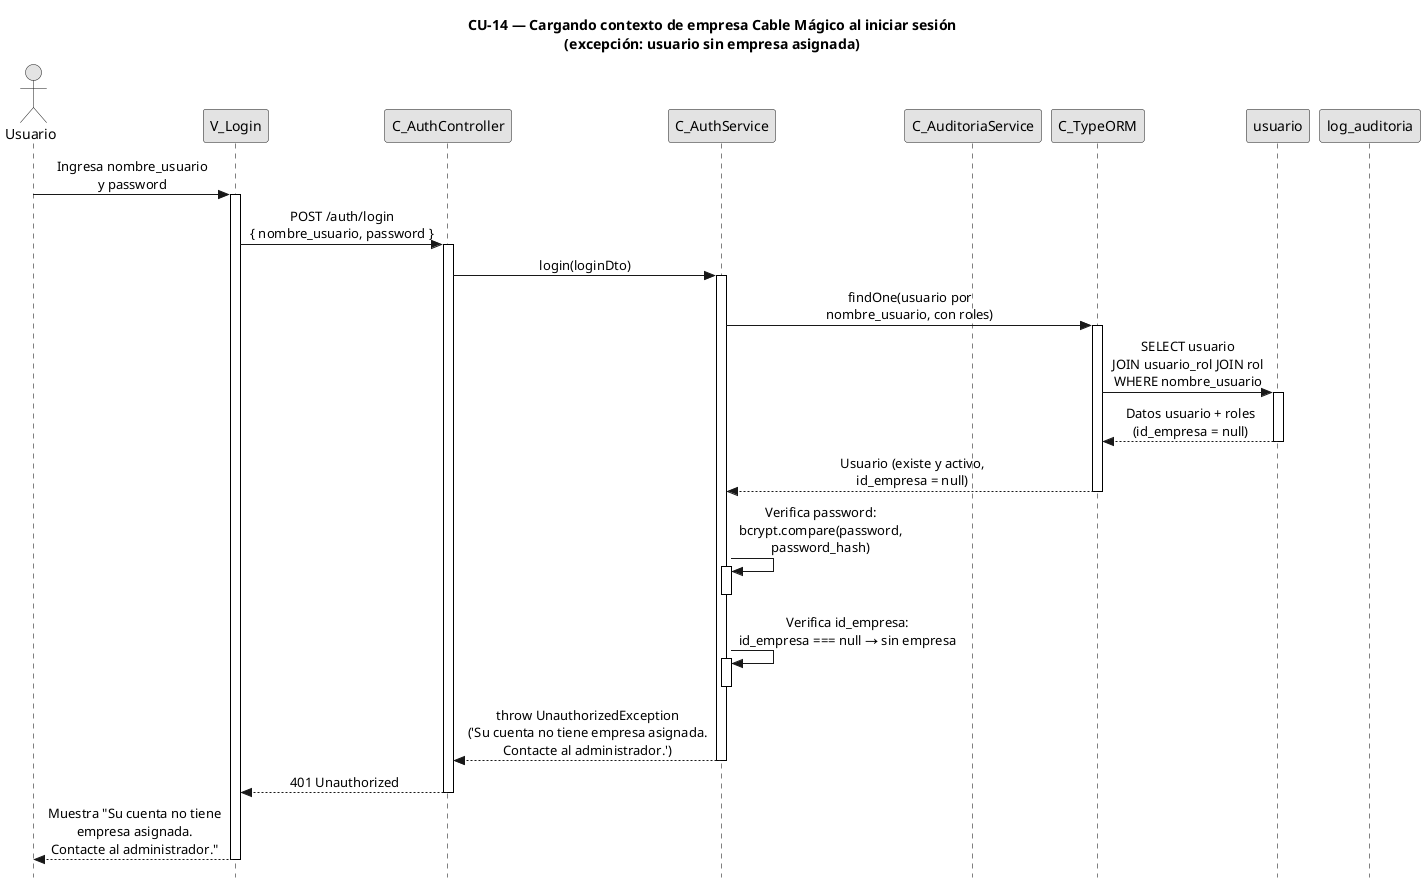

The diagram above was rendered by PlantUML. Its source (embedded in the PNG):
@startuml CU14-exc-sin-empresa
title CU-14 — Cargando contexto de empresa Cable Mágico al iniciar sesión\n(excepción: usuario sin empresa asignada)

skinparam style strictuml
skinparam monochrome true
skinparam shadowing false
skinparam sequenceMessageAlign center
skinparam sequence {
  MessageAlign center
  LifeLineBorderColor black
}
hide footbox

actor "Usuario" as user
participant "V_Login" as view
participant "C_AuthController" as ctrl
participant "C_AuthService" as svc
participant "C_AuditoriaService" as aud
participant "C_TypeORM" as orm
participant "usuario" as uent
participant "log_auditoria" as aent

user -> view : Ingresa nombre_usuario\ny password
activate view

view -> ctrl : POST /auth/login\n{ nombre_usuario, password }
activate ctrl

ctrl -> svc : login(loginDto)
activate svc

svc -> orm : findOne(usuario por\nnombre_usuario, con roles)
activate orm

orm -> uent : SELECT usuario\nJOIN usuario_rol JOIN rol\nWHERE nombre_usuario
activate uent
uent --> orm : Datos usuario + roles\n(id_empresa = null)
deactivate uent

orm --> svc : Usuario (existe y activo,\nid_empresa = null)
deactivate orm

svc -> svc : Verifica password:\nbcrypt.compare(password,\npassword_hash)
activate svc
deactivate svc

svc -> svc : Verifica id_empresa:\nid_empresa === null → sin empresa
activate svc
deactivate svc

svc --> ctrl : throw UnauthorizedException\n('Su cuenta no tiene empresa asignada.\nContacte al administrador.')
deactivate svc

ctrl --> view : 401 Unauthorized
deactivate ctrl

view --> user : Muestra "Su cuenta no tiene\nempresa asignada.\nContacte al administrador."
deactivate view

@enduml